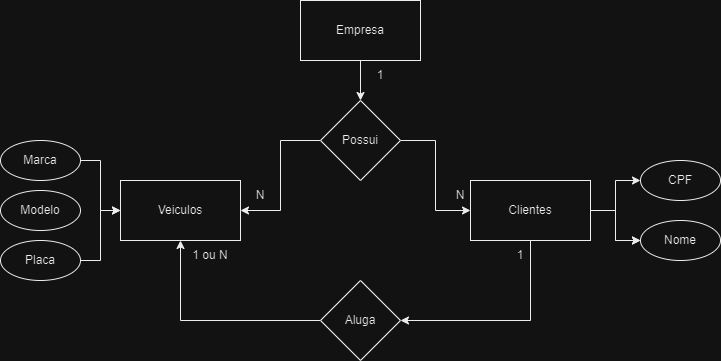

The diagram above was exported from draw.io. Its source (the exported page's mxGraphModel, read from the mxfile embedded in the PNG):
<mxGraphModel dx="1050" dy="574" grid="1" gridSize="10" guides="1" tooltips="1" connect="1" arrows="1" fold="1" page="1" pageScale="1" pageWidth="827" pageHeight="1169" math="0" shadow="0">
  <root>
    <mxCell id="0" />
    <mxCell id="1" parent="0" />
    <mxCell id="4gtmGDUn2_orCXV2VX0D-4" value="" style="edgeStyle=orthogonalEdgeStyle;rounded=0;orthogonalLoop=1;jettySize=auto;html=1;" edge="1" parent="1" source="4gtmGDUn2_orCXV2VX0D-1" target="4gtmGDUn2_orCXV2VX0D-3">
      <mxGeometry relative="1" as="geometry" />
    </mxCell>
    <mxCell id="4gtmGDUn2_orCXV2VX0D-1" value="Empresa" style="rounded=0;whiteSpace=wrap;html=1;" vertex="1" parent="1">
      <mxGeometry x="320" y="20" width="120" height="60" as="geometry" />
    </mxCell>
    <mxCell id="4gtmGDUn2_orCXV2VX0D-23" value="" style="edgeStyle=orthogonalEdgeStyle;rounded=0;orthogonalLoop=1;jettySize=auto;html=1;" edge="1" parent="1" source="4gtmGDUn2_orCXV2VX0D-2" target="4gtmGDUn2_orCXV2VX0D-22">
      <mxGeometry relative="1" as="geometry" />
    </mxCell>
    <mxCell id="4gtmGDUn2_orCXV2VX0D-25" value="" style="edgeStyle=orthogonalEdgeStyle;rounded=0;orthogonalLoop=1;jettySize=auto;html=1;" edge="1" parent="1" source="4gtmGDUn2_orCXV2VX0D-2" target="4gtmGDUn2_orCXV2VX0D-22">
      <mxGeometry relative="1" as="geometry" />
    </mxCell>
    <mxCell id="4gtmGDUn2_orCXV2VX0D-26" style="edgeStyle=orthogonalEdgeStyle;rounded=0;orthogonalLoop=1;jettySize=auto;html=1;" edge="1" parent="1" source="4gtmGDUn2_orCXV2VX0D-2" target="4gtmGDUn2_orCXV2VX0D-21">
      <mxGeometry relative="1" as="geometry" />
    </mxCell>
    <mxCell id="4gtmGDUn2_orCXV2VX0D-36" style="edgeStyle=orthogonalEdgeStyle;rounded=0;orthogonalLoop=1;jettySize=auto;html=1;entryX=1;entryY=0.5;entryDx=0;entryDy=0;" edge="1" parent="1">
      <mxGeometry relative="1" as="geometry">
        <mxPoint x="550" y="260" as="sourcePoint" />
        <mxPoint x="420" y="340" as="targetPoint" />
        <Array as="points">
          <mxPoint x="550" y="340" />
        </Array>
      </mxGeometry>
    </mxCell>
    <mxCell id="4gtmGDUn2_orCXV2VX0D-2" value="Clientes" style="rounded=0;whiteSpace=wrap;html=1;" vertex="1" parent="1">
      <mxGeometry x="490" y="200" width="120" height="60" as="geometry" />
    </mxCell>
    <mxCell id="4gtmGDUn2_orCXV2VX0D-10" value="" style="edgeStyle=orthogonalEdgeStyle;rounded=0;orthogonalLoop=1;jettySize=auto;html=1;" edge="1" parent="1" source="4gtmGDUn2_orCXV2VX0D-3" target="4gtmGDUn2_orCXV2VX0D-8">
      <mxGeometry relative="1" as="geometry" />
    </mxCell>
    <mxCell id="4gtmGDUn2_orCXV2VX0D-29" value="" style="edgeStyle=orthogonalEdgeStyle;rounded=0;orthogonalLoop=1;jettySize=auto;html=1;" edge="1" parent="1" source="4gtmGDUn2_orCXV2VX0D-3" target="4gtmGDUn2_orCXV2VX0D-2">
      <mxGeometry relative="1" as="geometry" />
    </mxCell>
    <mxCell id="4gtmGDUn2_orCXV2VX0D-3" value="Possui" style="rhombus;whiteSpace=wrap;html=1;" vertex="1" parent="1">
      <mxGeometry x="340" y="120" width="80" height="80" as="geometry" />
    </mxCell>
    <mxCell id="4gtmGDUn2_orCXV2VX0D-6" value="1" style="text;html=1;strokeColor=none;fillColor=none;align=center;verticalAlign=middle;whiteSpace=wrap;rounded=0;" vertex="1" parent="1">
      <mxGeometry x="370" y="80" width="60" height="30" as="geometry" />
    </mxCell>
    <mxCell id="4gtmGDUn2_orCXV2VX0D-7" value="N" style="text;html=1;align=center;verticalAlign=middle;whiteSpace=wrap;rounded=0;glass=0;" vertex="1" parent="1">
      <mxGeometry x="250" y="200" width="60" height="30" as="geometry" />
    </mxCell>
    <mxCell id="4gtmGDUn2_orCXV2VX0D-8" value="Veiculos" style="rounded=0;whiteSpace=wrap;html=1;" vertex="1" parent="1">
      <mxGeometry x="140" y="200" width="120" height="60" as="geometry" />
    </mxCell>
    <mxCell id="4gtmGDUn2_orCXV2VX0D-12" value="N" style="text;html=1;align=center;verticalAlign=middle;whiteSpace=wrap;rounded=0;glass=0;" vertex="1" parent="1">
      <mxGeometry x="450" y="200" width="60" height="30" as="geometry" />
    </mxCell>
    <mxCell id="4gtmGDUn2_orCXV2VX0D-17" value="" style="edgeStyle=orthogonalEdgeStyle;rounded=0;orthogonalLoop=1;jettySize=auto;html=1;" edge="1" parent="1" source="4gtmGDUn2_orCXV2VX0D-13" target="4gtmGDUn2_orCXV2VX0D-8">
      <mxGeometry relative="1" as="geometry" />
    </mxCell>
    <mxCell id="4gtmGDUn2_orCXV2VX0D-13" value="Marca" style="ellipse;whiteSpace=wrap;html=1;" vertex="1" parent="1">
      <mxGeometry x="20" y="160" width="80" height="40" as="geometry" />
    </mxCell>
    <mxCell id="4gtmGDUn2_orCXV2VX0D-16" value="Modelo" style="ellipse;whiteSpace=wrap;html=1;" vertex="1" parent="1">
      <mxGeometry x="20" y="210" width="80" height="40" as="geometry" />
    </mxCell>
    <mxCell id="4gtmGDUn2_orCXV2VX0D-20" value="" style="edgeStyle=orthogonalEdgeStyle;rounded=0;orthogonalLoop=1;jettySize=auto;html=1;" edge="1" parent="1" source="4gtmGDUn2_orCXV2VX0D-19" target="4gtmGDUn2_orCXV2VX0D-8">
      <mxGeometry relative="1" as="geometry" />
    </mxCell>
    <mxCell id="4gtmGDUn2_orCXV2VX0D-19" value="Placa" style="ellipse;whiteSpace=wrap;html=1;" vertex="1" parent="1">
      <mxGeometry x="20" y="260" width="80" height="40" as="geometry" />
    </mxCell>
    <mxCell id="4gtmGDUn2_orCXV2VX0D-21" value="CPF" style="ellipse;whiteSpace=wrap;html=1;" vertex="1" parent="1">
      <mxGeometry x="660" y="180" width="80" height="40" as="geometry" />
    </mxCell>
    <mxCell id="4gtmGDUn2_orCXV2VX0D-22" value="Nome" style="ellipse;whiteSpace=wrap;html=1;" vertex="1" parent="1">
      <mxGeometry x="660" y="240" width="80" height="40" as="geometry" />
    </mxCell>
    <mxCell id="4gtmGDUn2_orCXV2VX0D-34" style="edgeStyle=orthogonalEdgeStyle;rounded=0;orthogonalLoop=1;jettySize=auto;html=1;entryX=0.5;entryY=1;entryDx=0;entryDy=0;" edge="1" parent="1" source="4gtmGDUn2_orCXV2VX0D-31" target="4gtmGDUn2_orCXV2VX0D-8">
      <mxGeometry relative="1" as="geometry" />
    </mxCell>
    <mxCell id="4gtmGDUn2_orCXV2VX0D-31" value="Aluga" style="rhombus;whiteSpace=wrap;html=1;" vertex="1" parent="1">
      <mxGeometry x="340" y="300" width="80" height="80" as="geometry" />
    </mxCell>
    <mxCell id="4gtmGDUn2_orCXV2VX0D-33" value="1" style="text;html=1;strokeColor=none;fillColor=none;align=center;verticalAlign=middle;whiteSpace=wrap;rounded=0;" vertex="1" parent="1">
      <mxGeometry x="510" y="260" width="60" height="30" as="geometry" />
    </mxCell>
    <mxCell id="4gtmGDUn2_orCXV2VX0D-35" value="1 ou N" style="text;html=1;strokeColor=none;fillColor=none;align=center;verticalAlign=middle;whiteSpace=wrap;rounded=0;" vertex="1" parent="1">
      <mxGeometry x="200" y="260" width="60" height="30" as="geometry" />
    </mxCell>
  </root>
</mxGraphModel>